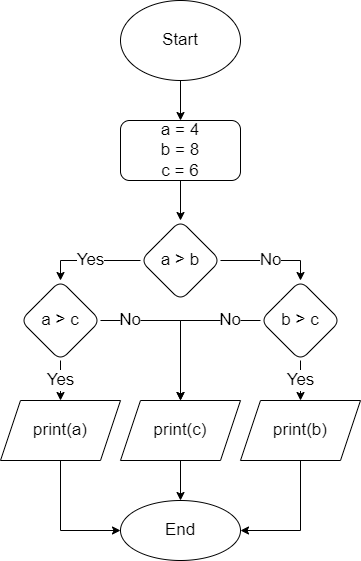

The diagram above was exported from draw.io. Its source (the exported page's mxGraphModel, read from the mxfile embedded in the PNG):
<mxGraphModel dx="1381" dy="620" grid="0" gridSize="10" guides="1" tooltips="1" connect="1" arrows="1" fold="1" page="0" pageScale="1" pageWidth="827" pageHeight="1169" math="0" shadow="0">
  <root>
    <mxCell id="0" />
    <mxCell id="1" parent="0" />
    <mxCell id="2" value="" style="edgeStyle=none;html=1;fontSize=17;" edge="1" parent="1" source="3" target="5">
      <mxGeometry relative="1" as="geometry" />
    </mxCell>
    <mxCell id="3" value="Start" style="ellipse;whiteSpace=wrap;html=1;fontSize=17;" vertex="1" parent="1">
      <mxGeometry x="340" width="120" height="80" as="geometry" />
    </mxCell>
    <mxCell id="4" value="" style="edgeStyle=none;html=1;fontSize=17;" edge="1" parent="1" source="5" target="8">
      <mxGeometry relative="1" as="geometry" />
    </mxCell>
    <mxCell id="5" value="a = 4&lt;br&gt;b = 8&lt;br&gt;c = 6" style="rounded=1;whiteSpace=wrap;html=1;fontSize=17;" vertex="1" parent="1">
      <mxGeometry x="340" y="120" width="120" height="60" as="geometry" />
    </mxCell>
    <mxCell id="6" value="Yes" style="edgeStyle=orthogonalEdgeStyle;rounded=0;html=1;exitX=0;exitY=0.5;exitDx=0;exitDy=0;entryX=0.5;entryY=0;entryDx=0;entryDy=0;fontSize=17;" edge="1" parent="1" source="8" target="11">
      <mxGeometry relative="1" as="geometry" />
    </mxCell>
    <mxCell id="7" value="No" style="edgeStyle=orthogonalEdgeStyle;rounded=0;html=1;exitX=1;exitY=0.5;exitDx=0;exitDy=0;entryX=0.5;entryY=0;entryDx=0;entryDy=0;fontSize=17;" edge="1" parent="1" source="8" target="14">
      <mxGeometry relative="1" as="geometry" />
    </mxCell>
    <mxCell id="8" value="a &amp;gt; b" style="rhombus;whiteSpace=wrap;html=1;fontSize=17;rounded=1;" vertex="1" parent="1">
      <mxGeometry x="360" y="220" width="80" height="80" as="geometry" />
    </mxCell>
    <mxCell id="9" value="Yes" style="edgeStyle=orthogonalEdgeStyle;rounded=0;html=1;exitX=0.5;exitY=1;exitDx=0;exitDy=0;entryX=0.5;entryY=0;entryDx=0;entryDy=0;fontSize=17;" edge="1" parent="1" source="11" target="16">
      <mxGeometry relative="1" as="geometry" />
    </mxCell>
    <mxCell id="10" style="edgeStyle=orthogonalEdgeStyle;rounded=0;html=1;exitX=1;exitY=0.5;exitDx=0;exitDy=0;entryX=0.5;entryY=0;entryDx=0;entryDy=0;fontSize=17;" edge="1" parent="1" source="11" target="18">
      <mxGeometry relative="1" as="geometry" />
    </mxCell>
    <mxCell id="11" value="a &amp;gt; c" style="rhombus;whiteSpace=wrap;html=1;fontSize=17;rounded=1;" vertex="1" parent="1">
      <mxGeometry x="240" y="280" width="80" height="80" as="geometry" />
    </mxCell>
    <mxCell id="12" value="Yes" style="edgeStyle=orthogonalEdgeStyle;rounded=0;html=1;exitX=0.5;exitY=1;exitDx=0;exitDy=0;entryX=0.5;entryY=0;entryDx=0;entryDy=0;fontSize=17;" edge="1" parent="1" source="14" target="20">
      <mxGeometry relative="1" as="geometry" />
    </mxCell>
    <mxCell id="13" style="edgeStyle=orthogonalEdgeStyle;rounded=0;html=1;exitX=0;exitY=0.5;exitDx=0;exitDy=0;entryX=0.5;entryY=0;entryDx=0;entryDy=0;fontSize=17;" edge="1" parent="1" source="14" target="18">
      <mxGeometry relative="1" as="geometry" />
    </mxCell>
    <mxCell id="14" value="b &amp;gt; c" style="rhombus;whiteSpace=wrap;html=1;fontSize=17;rounded=1;" vertex="1" parent="1">
      <mxGeometry x="480" y="280" width="80" height="80" as="geometry" />
    </mxCell>
    <mxCell id="15" style="edgeStyle=orthogonalEdgeStyle;rounded=0;html=1;exitX=0.5;exitY=1;exitDx=0;exitDy=0;entryX=0;entryY=0.5;entryDx=0;entryDy=0;fontSize=17;" edge="1" parent="1" source="16" target="23">
      <mxGeometry relative="1" as="geometry" />
    </mxCell>
    <mxCell id="16" value="print(a)" style="shape=parallelogram;perimeter=parallelogramPerimeter;whiteSpace=wrap;html=1;fixedSize=1;fontSize=17;" vertex="1" parent="1">
      <mxGeometry x="220" y="400" width="120" height="60" as="geometry" />
    </mxCell>
    <mxCell id="17" value="" style="edgeStyle=orthogonalEdgeStyle;rounded=0;html=1;fontSize=17;" edge="1" parent="1" source="18" target="23">
      <mxGeometry relative="1" as="geometry" />
    </mxCell>
    <mxCell id="18" value="print(c)" style="shape=parallelogram;perimeter=parallelogramPerimeter;whiteSpace=wrap;html=1;fixedSize=1;fontSize=17;" vertex="1" parent="1">
      <mxGeometry x="340" y="400" width="120" height="60" as="geometry" />
    </mxCell>
    <mxCell id="19" style="edgeStyle=orthogonalEdgeStyle;rounded=0;html=1;exitX=0.5;exitY=1;exitDx=0;exitDy=0;entryX=1;entryY=0.5;entryDx=0;entryDy=0;fontSize=17;" edge="1" parent="1" source="20" target="23">
      <mxGeometry relative="1" as="geometry" />
    </mxCell>
    <mxCell id="20" value="print(b)" style="shape=parallelogram;perimeter=parallelogramPerimeter;whiteSpace=wrap;html=1;fixedSize=1;fontSize=17;" vertex="1" parent="1">
      <mxGeometry x="460" y="400" width="120" height="60" as="geometry" />
    </mxCell>
    <mxCell id="21" value="No" style="text;html=1;strokeColor=none;fillColor=default;align=center;verticalAlign=middle;whiteSpace=wrap;rounded=0;fontSize=17;" vertex="1" parent="1">
      <mxGeometry x="340" y="305" width="20" height="30" as="geometry" />
    </mxCell>
    <mxCell id="22" value="No" style="text;html=1;strokeColor=none;fillColor=default;align=center;verticalAlign=middle;whiteSpace=wrap;rounded=0;fontSize=17;" vertex="1" parent="1">
      <mxGeometry x="440" y="305" width="20" height="30" as="geometry" />
    </mxCell>
    <mxCell id="23" value="End" style="ellipse;whiteSpace=wrap;html=1;fontSize=17;" vertex="1" parent="1">
      <mxGeometry x="340" y="500" width="120" height="60" as="geometry" />
    </mxCell>
  </root>
</mxGraphModel>